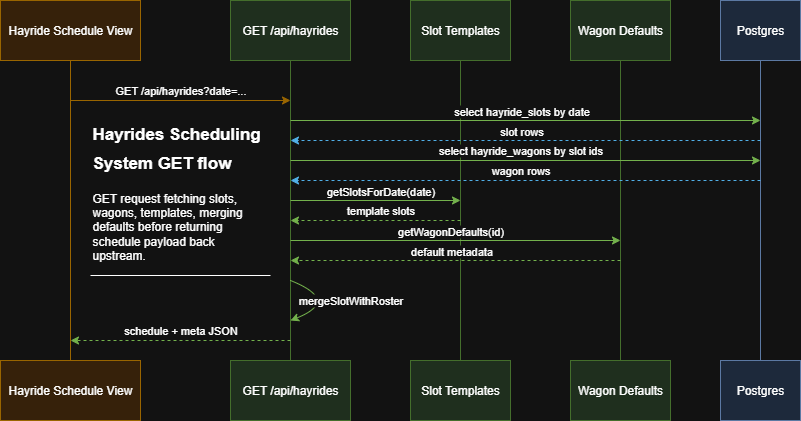

The diagram above was exported from draw.io. Its source (the exported page's mxGraphModel, read from the mxfile embedded in the PNG):
<mxGraphModel dx="1261" dy="737" grid="1" gridSize="10" guides="1" tooltips="1" connect="1" arrows="1" fold="1" page="1" pageScale="1" pageWidth="850" pageHeight="1100" math="0" shadow="0">
  <root>
    <mxCell id="0" />
    <mxCell id="1" parent="0" />
    <mxCell id="snD1805vD3F8rMmzbA1E-8" style="edgeStyle=orthogonalEdgeStyle;rounded=0;orthogonalLoop=1;jettySize=auto;html=1;entryX=0.5;entryY=0;entryDx=0;entryDy=0;endArrow=none;endFill=0;fillColor=#ffe6cc;strokeColor=#d79b00;" edge="1" parent="1" source="snD1805vD3F8rMmzbA1E-5" target="snD1805vD3F8rMmzbA1E-7">
      <mxGeometry relative="1" as="geometry" />
    </mxCell>
    <mxCell id="snD1805vD3F8rMmzbA1E-5" value="Hayride Schedule View" style="rounded=0;whiteSpace=wrap;html=1;fillColor=#ffe6cc;strokeColor=#d79b00;" vertex="1" parent="1">
      <mxGeometry x="40" y="80" width="140" height="60" as="geometry" />
    </mxCell>
    <mxCell id="snD1805vD3F8rMmzbA1E-7" value="Hayride Schedule View" style="rounded=0;whiteSpace=wrap;html=1;fillColor=#ffe6cc;strokeColor=#d79b00;" vertex="1" parent="1">
      <mxGeometry x="40" y="440" width="140" height="60" as="geometry" />
    </mxCell>
    <mxCell id="snD1805vD3F8rMmzbA1E-9" value="GET /api/hayrides" style="rounded=0;whiteSpace=wrap;html=1;fillColor=#d5e8d4;strokeColor=#82b366;" vertex="1" parent="1">
      <mxGeometry x="270" y="80" width="120" height="60" as="geometry" />
    </mxCell>
    <mxCell id="snD1805vD3F8rMmzbA1E-11" style="edgeStyle=orthogonalEdgeStyle;rounded=0;orthogonalLoop=1;jettySize=auto;html=1;entryX=0.5;entryY=1;entryDx=0;entryDy=0;endArrow=none;endFill=0;fillColor=#d5e8d4;strokeColor=#82b366;" edge="1" parent="1" source="snD1805vD3F8rMmzbA1E-10" target="snD1805vD3F8rMmzbA1E-9">
      <mxGeometry relative="1" as="geometry" />
    </mxCell>
    <mxCell id="snD1805vD3F8rMmzbA1E-10" value="GET /api/hayrides" style="rounded=0;whiteSpace=wrap;html=1;fillColor=#d5e8d4;strokeColor=#82b366;" vertex="1" parent="1">
      <mxGeometry x="270" y="440" width="120" height="60" as="geometry" />
    </mxCell>
    <mxCell id="snD1805vD3F8rMmzbA1E-12" value="Slot Templates" style="rounded=0;whiteSpace=wrap;html=1;fillColor=#d5e8d4;strokeColor=#82b366;" vertex="1" parent="1">
      <mxGeometry x="450" y="80" width="100" height="60" as="geometry" />
    </mxCell>
    <mxCell id="snD1805vD3F8rMmzbA1E-13" style="edgeStyle=orthogonalEdgeStyle;rounded=0;orthogonalLoop=1;jettySize=auto;html=1;entryX=0.5;entryY=1;entryDx=0;entryDy=0;endArrow=none;endFill=0;fillColor=#d5e8d4;strokeColor=#82b366;" edge="1" parent="1" source="snD1805vD3F8rMmzbA1E-14" target="snD1805vD3F8rMmzbA1E-12">
      <mxGeometry relative="1" as="geometry" />
    </mxCell>
    <mxCell id="snD1805vD3F8rMmzbA1E-14" value="Slot Templates" style="rounded=0;whiteSpace=wrap;html=1;fillColor=#d5e8d4;strokeColor=#82b366;" vertex="1" parent="1">
      <mxGeometry x="450" y="440" width="100" height="60" as="geometry" />
    </mxCell>
    <mxCell id="snD1805vD3F8rMmzbA1E-15" value="Wagon Defaults" style="rounded=0;whiteSpace=wrap;html=1;fillColor=#d5e8d4;strokeColor=#82b366;" vertex="1" parent="1">
      <mxGeometry x="610" y="80" width="100" height="60" as="geometry" />
    </mxCell>
    <mxCell id="snD1805vD3F8rMmzbA1E-16" style="edgeStyle=orthogonalEdgeStyle;rounded=0;orthogonalLoop=1;jettySize=auto;html=1;entryX=0.5;entryY=1;entryDx=0;entryDy=0;endArrow=none;endFill=0;fillColor=#d5e8d4;strokeColor=#82b366;" edge="1" parent="1" source="snD1805vD3F8rMmzbA1E-17" target="snD1805vD3F8rMmzbA1E-15">
      <mxGeometry relative="1" as="geometry" />
    </mxCell>
    <mxCell id="snD1805vD3F8rMmzbA1E-17" value="Wagon Defaults" style="rounded=0;whiteSpace=wrap;html=1;fillColor=#d5e8d4;strokeColor=#82b366;" vertex="1" parent="1">
      <mxGeometry x="610" y="440" width="100" height="60" as="geometry" />
    </mxCell>
    <mxCell id="snD1805vD3F8rMmzbA1E-18" value="Postgres" style="rounded=0;whiteSpace=wrap;html=1;fillColor=#dae8fc;strokeColor=#6c8ebf;" vertex="1" parent="1">
      <mxGeometry x="760" y="80" width="80" height="60" as="geometry" />
    </mxCell>
    <mxCell id="snD1805vD3F8rMmzbA1E-19" style="edgeStyle=orthogonalEdgeStyle;rounded=0;orthogonalLoop=1;jettySize=auto;html=1;entryX=0.5;entryY=1;entryDx=0;entryDy=0;endArrow=none;endFill=0;fillColor=#dae8fc;strokeColor=#6c8ebf;" edge="1" parent="1" source="snD1805vD3F8rMmzbA1E-20" target="snD1805vD3F8rMmzbA1E-18">
      <mxGeometry relative="1" as="geometry" />
    </mxCell>
    <mxCell id="snD1805vD3F8rMmzbA1E-20" value="Postgres" style="rounded=0;whiteSpace=wrap;html=1;fillColor=#dae8fc;strokeColor=#6c8ebf;" vertex="1" parent="1">
      <mxGeometry x="760" y="440" width="80" height="60" as="geometry" />
    </mxCell>
    <mxCell id="snD1805vD3F8rMmzbA1E-21" value="GET /api/hayrides?date=..." style="endArrow=classic;html=1;rounded=0;fillColor=#ffe6cc;strokeColor=#d79b00;" edge="1" parent="1">
      <mxGeometry y="10" width="50" height="50" relative="1" as="geometry">
        <mxPoint x="110" y="180" as="sourcePoint" />
        <mxPoint x="330" y="180" as="targetPoint" />
        <mxPoint as="offset" />
      </mxGeometry>
    </mxCell>
    <mxCell id="snD1805vD3F8rMmzbA1E-22" value="" style="endArrow=classic;html=1;rounded=0;fillColor=#60a917;strokeColor=#2D7600;" edge="1" parent="1">
      <mxGeometry width="50" height="50" relative="1" as="geometry">
        <mxPoint x="330" y="200" as="sourcePoint" />
        <mxPoint x="800" y="200" as="targetPoint" />
      </mxGeometry>
    </mxCell>
    <mxCell id="snD1805vD3F8rMmzbA1E-24" value="select hayride_slots by date" style="edgeLabel;html=1;align=center;verticalAlign=middle;resizable=0;points=[];" vertex="1" connectable="0" parent="snD1805vD3F8rMmzbA1E-22">
      <mxGeometry x="0.1641" y="-1" relative="1" as="geometry">
        <mxPoint x="-44" y="-11" as="offset" />
      </mxGeometry>
    </mxCell>
    <mxCell id="snD1805vD3F8rMmzbA1E-25" value="" style="endArrow=classic;html=1;rounded=0;dashed=1;fillColor=#1ba1e2;strokeColor=#006EAF;" edge="1" parent="1">
      <mxGeometry width="50" height="50" relative="1" as="geometry">
        <mxPoint x="800" y="220" as="sourcePoint" />
        <mxPoint x="330" y="220" as="targetPoint" />
      </mxGeometry>
    </mxCell>
    <mxCell id="snD1805vD3F8rMmzbA1E-27" value="slot rows" style="edgeLabel;html=1;align=center;verticalAlign=middle;resizable=0;points=[];" vertex="1" connectable="0" parent="snD1805vD3F8rMmzbA1E-25">
      <mxGeometry x="-0.0669" y="3" relative="1" as="geometry">
        <mxPoint x="-21" y="-13" as="offset" />
      </mxGeometry>
    </mxCell>
    <mxCell id="snD1805vD3F8rMmzbA1E-29" value="select hayride_wagons by slot ids" style="endArrow=classic;html=1;rounded=0;fillColor=#60a917;strokeColor=#2D7600;" edge="1" parent="1">
      <mxGeometry x="-0.0225" y="10" width="50" height="50" relative="1" as="geometry">
        <mxPoint x="330" y="240" as="sourcePoint" />
        <mxPoint x="800" y="240" as="targetPoint" />
        <mxPoint as="offset" />
      </mxGeometry>
    </mxCell>
    <mxCell id="snD1805vD3F8rMmzbA1E-30" value="wagon rows" style="endArrow=classic;html=1;rounded=0;dashed=1;fillColor=#1ba1e2;strokeColor=#006EAF;" edge="1" parent="1">
      <mxGeometry x="0.0213" y="-10" width="50" height="50" relative="1" as="geometry">
        <mxPoint x="800" y="260" as="sourcePoint" />
        <mxPoint x="330" y="260" as="targetPoint" />
        <mxPoint as="offset" />
      </mxGeometry>
    </mxCell>
    <mxCell id="snD1805vD3F8rMmzbA1E-31" value="" style="endArrow=classic;html=1;rounded=0;fillColor=#60a917;strokeColor=#2D7600;" edge="1" parent="1">
      <mxGeometry width="50" height="50" relative="1" as="geometry">
        <mxPoint x="330" y="280" as="sourcePoint" />
        <mxPoint x="500" y="280" as="targetPoint" />
      </mxGeometry>
    </mxCell>
    <mxCell id="snD1805vD3F8rMmzbA1E-32" value="getSlotsForDate(date)" style="edgeLabel;html=1;align=center;verticalAlign=middle;resizable=0;points=[];" vertex="1" connectable="0" parent="snD1805vD3F8rMmzbA1E-31">
      <mxGeometry x="0.4168" y="3" relative="1" as="geometry">
        <mxPoint x="-31" y="-7" as="offset" />
      </mxGeometry>
    </mxCell>
    <mxCell id="snD1805vD3F8rMmzbA1E-33" value="template slots" style="endArrow=classic;html=1;rounded=0;dashed=1;fillColor=#60a917;strokeColor=#2D7600;" edge="1" parent="1">
      <mxGeometry x="-0.0588" y="-10" width="50" height="50" relative="1" as="geometry">
        <mxPoint x="500" y="300" as="sourcePoint" />
        <mxPoint x="330" y="300" as="targetPoint" />
        <mxPoint as="offset" />
      </mxGeometry>
    </mxCell>
    <mxCell id="snD1805vD3F8rMmzbA1E-34" value="" style="endArrow=classic;html=1;rounded=0;fillColor=#60a917;strokeColor=#2D7600;" edge="1" parent="1">
      <mxGeometry width="50" height="50" relative="1" as="geometry">
        <mxPoint x="330" y="320" as="sourcePoint" />
        <mxPoint x="660" y="320" as="targetPoint" />
      </mxGeometry>
    </mxCell>
    <mxCell id="snD1805vD3F8rMmzbA1E-36" value="getWagonDefaults(id)" style="edgeLabel;html=1;align=center;verticalAlign=middle;resizable=0;points=[];" vertex="1" connectable="0" parent="snD1805vD3F8rMmzbA1E-34">
      <mxGeometry x="-0.0035" y="2" relative="1" as="geometry">
        <mxPoint x="-5" y="-8" as="offset" />
      </mxGeometry>
    </mxCell>
    <mxCell id="snD1805vD3F8rMmzbA1E-37" value="" style="endArrow=classic;html=1;rounded=0;dashed=1;fillColor=#60a917;strokeColor=#2D7600;" edge="1" parent="1">
      <mxGeometry width="50" height="50" relative="1" as="geometry">
        <mxPoint x="660" y="340" as="sourcePoint" />
        <mxPoint x="330" y="340" as="targetPoint" />
      </mxGeometry>
    </mxCell>
    <mxCell id="snD1805vD3F8rMmzbA1E-38" value="default metadata" style="edgeLabel;html=1;align=center;verticalAlign=middle;resizable=0;points=[];" vertex="1" connectable="0" parent="snD1805vD3F8rMmzbA1E-37">
      <mxGeometry x="0.0069" y="-2" relative="1" as="geometry">
        <mxPoint x="-4" y="-8" as="offset" />
      </mxGeometry>
    </mxCell>
    <mxCell id="snD1805vD3F8rMmzbA1E-39" value="mergeSlotWithRoster" style="curved=1;endArrow=classic;html=1;rounded=0;fillColor=#60a917;strokeColor=#2D7600;" edge="1" parent="1">
      <mxGeometry y="10" width="50" height="50" relative="1" as="geometry">
        <mxPoint x="330" y="360" as="sourcePoint" />
        <mxPoint x="330" y="400" as="targetPoint" />
        <Array as="points">
          <mxPoint x="380" y="380" />
        </Array>
        <mxPoint x="6" y="-9" as="offset" />
      </mxGeometry>
    </mxCell>
    <mxCell id="snD1805vD3F8rMmzbA1E-40" value="schedule + meta JSON" style="endArrow=classic;html=1;rounded=0;dashed=1;fillColor=#60a917;strokeColor=#2D7600;" edge="1" parent="1">
      <mxGeometry y="-10" width="50" height="50" relative="1" as="geometry">
        <mxPoint x="330" y="420" as="sourcePoint" />
        <mxPoint x="110" y="420" as="targetPoint" />
        <mxPoint as="offset" />
      </mxGeometry>
    </mxCell>
    <mxCell id="snD1805vD3F8rMmzbA1E-42" value="&lt;h1 style=&quot;margin-top: 0px;&quot;&gt;&lt;span style=&quot;font-size: 17px; text-align: center;&quot;&gt;Hayrides Scheduling System GET flow&lt;/span&gt;&lt;/h1&gt;&lt;p&gt;GET request fetching slots, wagons, templates, merging defaults before returning schedule payload back upstream.&lt;/p&gt;" style="text;html=1;whiteSpace=wrap;overflow=hidden;rounded=0;" vertex="1" parent="1">
      <mxGeometry x="130" y="190" width="180" height="210" as="geometry" />
    </mxCell>
    <mxCell id="snD1805vD3F8rMmzbA1E-45" value="" style="line;strokeWidth=1;rotatable=0;dashed=0;labelPosition=right;align=left;verticalAlign=middle;spacingTop=0;spacingLeft=6;points=[];portConstraint=eastwest;" vertex="1" parent="1">
      <mxGeometry x="130" y="350" width="180" height="10" as="geometry" />
    </mxCell>
  </root>
</mxGraphModel>